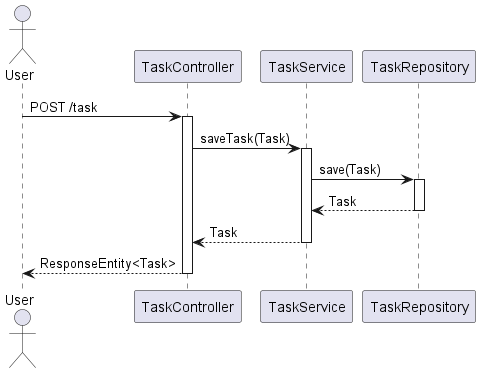

The diagram above was rendered by PlantUML. Its source (embedded in the PNG):
@startuml
actor User
User -> TaskController: POST /task
activate TaskController
TaskController -> TaskService: saveTask(Task)
activate TaskService
TaskService -> TaskRepository: save(Task)
activate TaskRepository
TaskRepository --> TaskService: Task
deactivate TaskRepository
TaskService --> TaskController: Task
deactivate TaskService
TaskController --> User: ResponseEntity<Task>
deactivate TaskController
@enduml